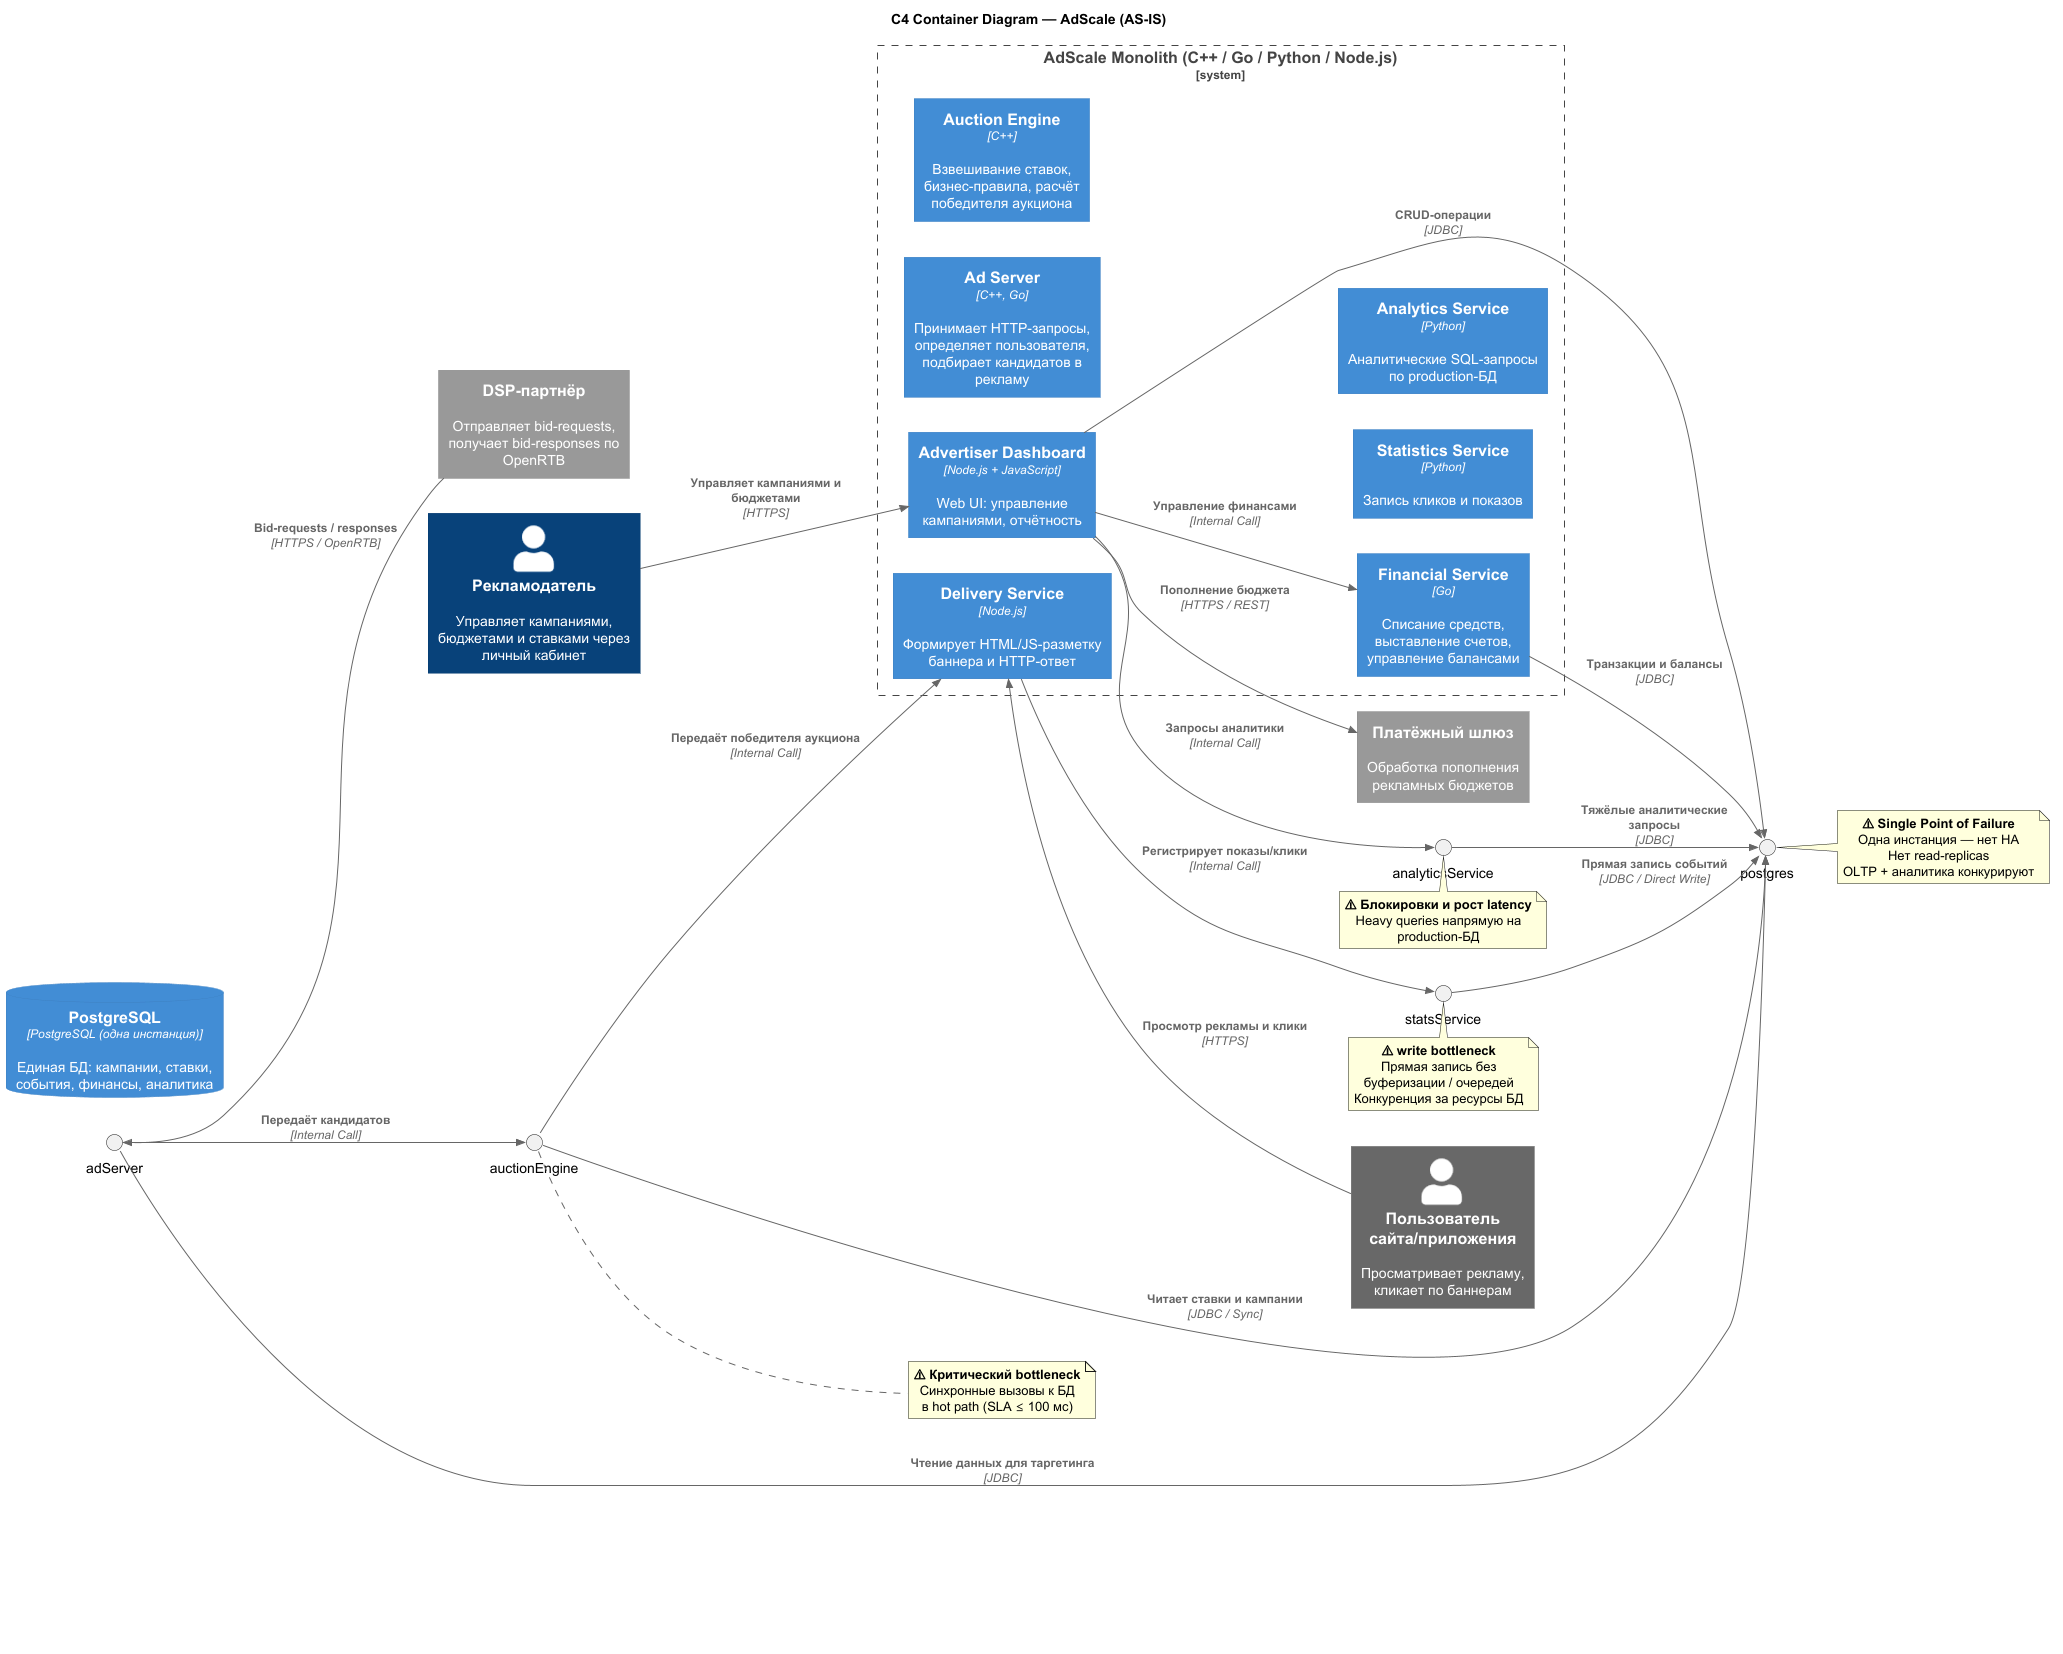

The diagram above was rendered by PlantUML. Its source (embedded in the PNG):
@startuml
!include https://raw.githubusercontent.com/plantuml-stdlib/C4-PlantUML/master/C4_Container.puml

LAYOUT_WITH_LEGEND()
LAYOUT_LEFT_RIGHT()

title C4 Container Diagram — AdScale (AS-IS)

' ====================== Акторы ======================
Person(advertiser, "Рекламодатель", "Управляет кампаниями, бюджетами и ставками через личный кабинет")
Person_Ext(endUser, "Пользователь сайта/приложения", "Просматривает рекламу, кликает по баннерам")

System_Ext(dspPartner, "DSP-партнёр", "Отправляет bid-requests, получает bid-responses по OpenRTB")
System_Ext(paymentGateway, "Платёжный шлюз", "Обработка пополнения рекламных бюджетов")

' ====================== Монолит ======================
System_Boundary(monolith, "AdScale Monolith (C++ / Go / Python / Node.js)") {

    Container(adServer, "Ad Server", "C++, Go", "Принимает HTTP-запросы, определяет пользователя, подбирает кандидатов в рекламу") <<Bottleneck>>

    Container(auctionEngine, "Auction Engine", "C++", "Взвешивание ставок, бизнес-правила, расчёт победителя аукциона") <<Critical Path>>

    Container(deliveryService, "Delivery Service", "Node.js", "Формирует HTML/JS-разметку баннера и HTTP-ответ")

    Container(statsService, "Statistics Service", "Python", "Запись кликов и показов") <<Bottleneck>>

    Container(financialService, "Financial Service", "Go", "Списание средств, выставление счетов, управление балансами")

    Container(analyticsService, "Analytics Service", "Python", "Аналитические SQL-запросы по production-БД") <<Bottleneck>>

    Container(adCabinet, "Advertiser Dashboard", "Node.js + JavaScript", "Web UI: управление кампаниями, отчётность")
}

' ====================== База данных ======================
ContainerDb(postgres, "PostgreSQL", "PostgreSQL (одна инстанция)", "Единая БД: кампании, ставки, события, финансы, аналитика") <<Single Point of Failure>>

' ====================== Связи ======================

' Внешние связи
Rel_U(dspPartner, adServer, "Bid-requests / responses", "HTTPS / OpenRTB")
Rel_U(endUser, deliveryService, "Просмотр рекламы и клики", "HTTPS")
Rel(advertiser, adCabinet, "Управляет кампаниями и бюджетами", "HTTPS")
Rel(adCabinet, paymentGateway, "Пополнение бюджета", "HTTPS / REST")

' Внутренние связи внутри монолита
Rel(adServer, auctionEngine, "Передаёт кандидатов", "Internal Call")
Rel(auctionEngine, deliveryService, "Передаёт победителя аукциона", "Internal Call")
Rel(deliveryService, statsService, "Регистрирует показы/клики", "Internal Call")
Rel(adCabinet, financialService, "Управление финансами", "Internal Call")
Rel(adCabinet, analyticsService, "Запросы аналитики", "Internal Call")

' Связи с БД
Rel(auctionEngine, postgres, "Читает ставки и кампании", "JDBC / Sync")
Rel(statsService, postgres, "Прямая запись событий", "JDBC / Direct Write")
Rel(financialService, postgres, "Транзакции и балансы", "JDBC")
Rel(analyticsService, postgres, "Тяжёлые аналитические запросы", "JDBC")
Rel(adCabinet, postgres, "CRUD-операции", "JDBC")
Rel(adServer, postgres, "Чтение данных для таргетинга", "JDBC")

' Принудительное расположение (layout hints)
Lay_D(adServer, auctionEngine)
Lay_D(auctionEngine, deliveryService)
Lay_D(deliveryService, statsService)
Lay_R(statsService, financialService)
Lay_R(financialService, analyticsService)
Lay_D(adCabinet, postgres)

' ====================== Аннотации проблемных мест ======================

note right of auctionEngine
  **⚠ Критический bottleneck**
  Синхронные вызовы к БД
  в hot path (SLA ≤ 100 мс)
end note

note right of postgres
  **⚠ Single Point of Failure**
  Одна инстанция — нет HA
  Нет read-replicas
  OLTP + аналитика конкурируют
end note

note bottom of statsService
  **⚠ write bottleneck**
  Прямая запись без буферизации / очередей
  Конкуренция за ресурсы БД
end note

note bottom of analyticsService
  **⚠ Блокировки и рост latency**
  Heavy queries напрямую на production-БД
end note

' ====================== Легенда с метриками ======================
legend right
  <#FF0000> **15 000 RPS (пик)** 
  <#FF7700> **P95 latency: 110-120 мс** (требование ≤ 100 мс)
  <#FF7700> Периодические деградации в часы пик
  <#FF0000> Нет запаса по производительности
  <#888888> Деплой: вручную, без контейнеризации
  <#888888> Кеширование: отсутствует
  <#888888> Асинхронные очереди: отсутствуют
endlegend
@enduml